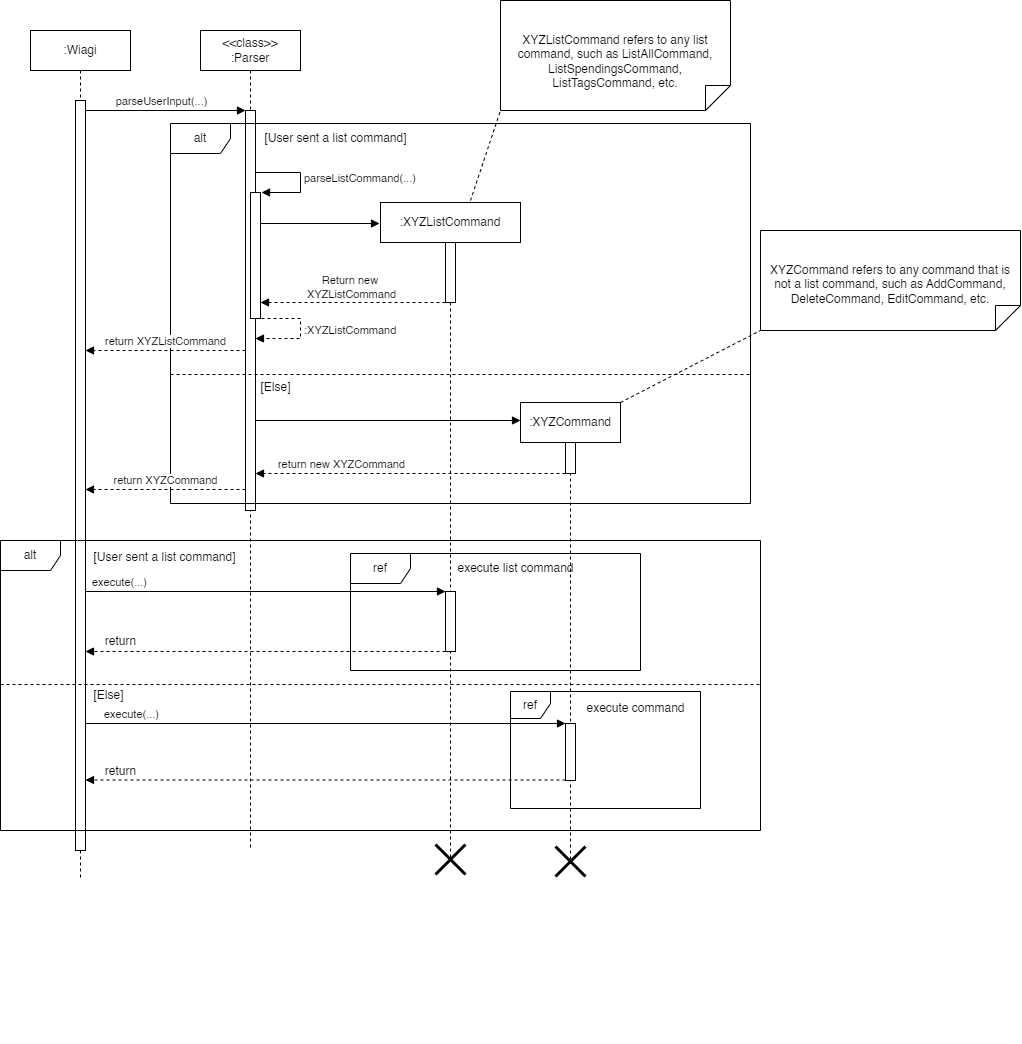

The diagram above was exported from draw.io. Its source (the exported page's mxGraphModel, read from the mxfile embedded in the PNG):
<mxGraphModel dx="1134" dy="867" grid="1" gridSize="10" guides="1" tooltips="1" connect="1" arrows="1" fold="1" page="1" pageScale="1" pageWidth="1100" pageHeight="900" math="0" shadow="0">
  <root>
    <mxCell id="0" />
    <mxCell id="1" parent="0" />
    <mxCell id="aM9ryv3xv72pqoxQDRHE-1" value=":Wiagi" style="shape=umlLifeline;perimeter=lifelinePerimeter;whiteSpace=wrap;html=1;container=0;dropTarget=0;collapsible=0;recursiveResize=0;outlineConnect=0;portConstraint=eastwest;newEdgeStyle={&quot;edgeStyle&quot;:&quot;elbowEdgeStyle&quot;,&quot;elbow&quot;:&quot;vertical&quot;,&quot;curved&quot;:0,&quot;rounded&quot;:0};rounded=0;" parent="1" vertex="1">
      <mxGeometry x="40" y="40" width="100" height="850" as="geometry" />
    </mxCell>
    <mxCell id="aM9ryv3xv72pqoxQDRHE-2" value="" style="html=1;points=[];perimeter=orthogonalPerimeter;outlineConnect=0;targetShapes=umlLifeline;portConstraint=eastwest;newEdgeStyle={&quot;edgeStyle&quot;:&quot;elbowEdgeStyle&quot;,&quot;elbow&quot;:&quot;vertical&quot;,&quot;curved&quot;:0,&quot;rounded&quot;:0};" parent="aM9ryv3xv72pqoxQDRHE-1" vertex="1">
      <mxGeometry x="45" y="70" width="10" height="750" as="geometry" />
    </mxCell>
    <mxCell id="aM9ryv3xv72pqoxQDRHE-7" value="parseUserInput(...)" style="html=1;verticalAlign=bottom;endArrow=block;edgeStyle=elbowEdgeStyle;elbow=vertical;curved=0;rounded=0;" parent="1" target="1ialCVmugB1Czv88WBpj-15" edge="1">
      <mxGeometry x="0.3462" relative="1" as="geometry">
        <mxPoint x="195" y="120" as="sourcePoint" />
        <Array as="points">
          <mxPoint x="95" y="120" />
        </Array>
        <mxPoint x="425" y="120" as="targetPoint" />
        <mxPoint as="offset" />
      </mxGeometry>
    </mxCell>
    <mxCell id="1ialCVmugB1Czv88WBpj-14" value="&lt;div&gt;&amp;lt;&amp;lt;class&amp;gt;&amp;gt;&lt;/div&gt;:Parser" style="shape=umlLifeline;rounded=0;perimeter=lifelinePerimeter;whiteSpace=wrap;html=1;container=0;dropTarget=0;collapsible=0;recursiveResize=0;outlineConnect=0;portConstraint=eastwest;newEdgeStyle={&quot;edgeStyle&quot;:&quot;elbowEdgeStyle&quot;,&quot;elbow&quot;:&quot;vertical&quot;,&quot;curved&quot;:0,&quot;rounded&quot;:0};" parent="1" vertex="1">
      <mxGeometry x="210" y="40" width="100" height="820" as="geometry" />
    </mxCell>
    <mxCell id="1ialCVmugB1Czv88WBpj-15" value="" style="html=1;points=[];perimeter=orthogonalPerimeter;outlineConnect=0;targetShapes=umlLifeline;portConstraint=eastwest;newEdgeStyle={&quot;edgeStyle&quot;:&quot;elbowEdgeStyle&quot;,&quot;elbow&quot;:&quot;vertical&quot;,&quot;curved&quot;:0,&quot;rounded&quot;:0};" parent="1ialCVmugB1Czv88WBpj-14" vertex="1">
      <mxGeometry x="45" y="80" width="10" height="400" as="geometry" />
    </mxCell>
    <mxCell id="VLh5bKRLz8x9KIW3gmQL-4" value="" style="html=1;verticalAlign=bottom;endArrow=block;edgeStyle=elbowEdgeStyle;elbow=vertical;curved=0;rounded=0;" parent="1" edge="1">
      <mxGeometry x="0.3462" relative="1" as="geometry">
        <mxPoint x="195" y="220" as="sourcePoint" />
        <Array as="points" />
        <mxPoint x="195" y="220" as="targetPoint" />
        <mxPoint as="offset" />
      </mxGeometry>
    </mxCell>
    <mxCell id="ckLyhrDvlLfpHV3zjBn--1" value="" style="html=1;points=[[0,0,0,0,5],[0,1,0,0,-5],[1,0,0,0,5],[1,1,0,0,-5]];perimeter=orthogonalPerimeter;outlineConnect=0;targetShapes=umlLifeline;portConstraint=eastwest;newEdgeStyle={&quot;curved&quot;:0,&quot;rounded&quot;:0};" parent="1" vertex="1">
      <mxGeometry x="260" y="202" width="10" height="126" as="geometry" />
    </mxCell>
    <mxCell id="ckLyhrDvlLfpHV3zjBn--2" value="parseListCommand(...)" style="html=1;align=left;spacingLeft=2;endArrow=block;rounded=0;edgeStyle=orthogonalEdgeStyle;curved=0;rounded=0;" parent="1" edge="1">
      <mxGeometry relative="1" as="geometry">
        <mxPoint x="265" y="182" as="sourcePoint" />
        <Array as="points">
          <mxPoint x="310" y="182" />
          <mxPoint x="310" y="202" />
        </Array>
        <mxPoint x="271" y="202" as="targetPoint" />
      </mxGeometry>
    </mxCell>
    <mxCell id="ckLyhrDvlLfpHV3zjBn--3" value=":XYZListCommand" style="html=1;align=left;spacingLeft=2;endArrow=block;rounded=0;edgeStyle=orthogonalEdgeStyle;curved=0;rounded=0;dashed=1;" parent="1" edge="1">
      <mxGeometry relative="1" as="geometry">
        <mxPoint x="271" y="328" as="sourcePoint" />
        <Array as="points">
          <mxPoint x="310" y="328" />
          <mxPoint x="310" y="348" />
        </Array>
        <mxPoint x="265" y="348" as="targetPoint" />
      </mxGeometry>
    </mxCell>
    <mxCell id="ckLyhrDvlLfpHV3zjBn--8" value="" style="html=1;verticalAlign=bottom;endArrow=block;curved=0;rounded=0;" parent="1" edge="1">
      <mxGeometry width="80" relative="1" as="geometry">
        <mxPoint x="270" y="233" as="sourcePoint" />
        <mxPoint x="389" y="233" as="targetPoint" />
      </mxGeometry>
    </mxCell>
    <mxCell id="ckLyhrDvlLfpHV3zjBn--4" value=":XYZListCommand" style="shape=umlLifeline;perimeter=lifelinePerimeter;whiteSpace=wrap;html=1;container=1;dropTarget=0;collapsible=0;recursiveResize=0;outlineConnect=0;portConstraint=eastwest;newEdgeStyle={&quot;curved&quot;:0,&quot;rounded&quot;:0};rounded=0;" parent="1" vertex="1">
      <mxGeometry x="390" y="212" width="140" height="658" as="geometry" />
    </mxCell>
    <mxCell id="ckLyhrDvlLfpHV3zjBn--5" value="" style="html=1;points=[[0,0,0,0,5],[0,1,0,0,-5],[1,0,0,0,5],[1,1,0,0,-5]];perimeter=orthogonalPerimeter;outlineConnect=0;targetShapes=umlLifeline;portConstraint=eastwest;newEdgeStyle={&quot;curved&quot;:0,&quot;rounded&quot;:0};" parent="ckLyhrDvlLfpHV3zjBn--4" vertex="1">
      <mxGeometry x="65" y="40" width="10" height="60" as="geometry" />
    </mxCell>
    <mxCell id="ckLyhrDvlLfpHV3zjBn--13" value="" style="html=1;points=[[0,0,0,0,5],[0,1,0,0,-5],[1,0,0,0,5],[1,1,0,0,-5]];perimeter=orthogonalPerimeter;outlineConnect=0;targetShapes=umlLifeline;portConstraint=eastwest;newEdgeStyle={&quot;curved&quot;:0,&quot;rounded&quot;:0};" parent="ckLyhrDvlLfpHV3zjBn--4" vertex="1">
      <mxGeometry x="65" y="389" width="10" height="60" as="geometry" />
    </mxCell>
    <mxCell id="ckLyhrDvlLfpHV3zjBn--9" value="" style="html=1;verticalAlign=bottom;endArrow=block;curved=0;rounded=0;dashed=1;" parent="1" edge="1">
      <mxGeometry width="80" relative="1" as="geometry">
        <mxPoint x="455" y="312" as="sourcePoint" />
        <mxPoint x="270" y="312" as="targetPoint" />
      </mxGeometry>
    </mxCell>
    <mxCell id="ckLyhrDvlLfpHV3zjBn--10" value="Return new&amp;nbsp;&lt;div&gt;XYZListCommand&lt;/div&gt;" style="edgeLabel;html=1;align=center;verticalAlign=middle;resizable=0;points=[];" parent="ckLyhrDvlLfpHV3zjBn--9" vertex="1" connectable="0">
      <mxGeometry x="0.5166" y="-2" relative="1" as="geometry">
        <mxPoint x="45" y="-14" as="offset" />
      </mxGeometry>
    </mxCell>
    <mxCell id="ckLyhrDvlLfpHV3zjBn--12" value="execute(...)" style="html=1;verticalAlign=bottom;endArrow=block;curved=0;rounded=0;" parent="1" edge="1">
      <mxGeometry x="-0.808" width="80" relative="1" as="geometry">
        <mxPoint x="95" y="601.0000000000001" as="sourcePoint" />
        <mxPoint x="455" y="601.0000000000001" as="targetPoint" />
        <mxPoint as="offset" />
      </mxGeometry>
    </mxCell>
    <mxCell id="ckLyhrDvlLfpHV3zjBn--83" value="" style="html=1;verticalAlign=bottom;endArrow=block;curved=0;rounded=0;exitX=0;exitY=1;exitDx=0;exitDy=-5;exitPerimeter=0;dashed=1;" parent="1" edge="1">
      <mxGeometry x="0.3611" width="80" relative="1" as="geometry">
        <mxPoint x="455" y="661" as="sourcePoint" />
        <mxPoint x="95" y="661" as="targetPoint" />
        <mxPoint as="offset" />
      </mxGeometry>
    </mxCell>
    <mxCell id="WHbYDqlN71XQacUm0mTV-1" value="return" style="edgeLabel;html=1;align=center;verticalAlign=middle;resizable=0;points=[];fontSize=12;" vertex="1" connectable="0" parent="ckLyhrDvlLfpHV3zjBn--83">
      <mxGeometry x="0.4907" y="-2" relative="1" as="geometry">
        <mxPoint x="-57" y="-9" as="offset" />
      </mxGeometry>
    </mxCell>
    <mxCell id="NoPfLGf-hVdP6wL_0lK0-2" value="[User sent a list command]" style="text;html=1;align=center;verticalAlign=middle;resizable=0;points=[];autosize=1;strokeColor=none;fillColor=none;" parent="1" vertex="1">
      <mxGeometry x="260" y="133" width="170" height="30" as="geometry" />
    </mxCell>
    <mxCell id="NoPfLGf-hVdP6wL_0lK0-4" value="" style="group" parent="1" vertex="1" connectable="0">
      <mxGeometry x="180" y="133" width="580" height="920" as="geometry" />
    </mxCell>
    <mxCell id="NoPfLGf-hVdP6wL_0lK0-1" value="alt" style="shape=umlFrame;whiteSpace=wrap;html=1;pointerEvents=0;" parent="NoPfLGf-hVdP6wL_0lK0-4" vertex="1">
      <mxGeometry width="580" height="380" as="geometry" />
    </mxCell>
    <mxCell id="NoPfLGf-hVdP6wL_0lK0-3" value="" style="line;strokeWidth=1;fillColor=none;align=left;verticalAlign=middle;spacingTop=-1;spacingLeft=3;spacingRight=3;rotatable=0;labelPosition=right;points=[];portConstraint=eastwest;strokeColor=default;dashed=1;" parent="NoPfLGf-hVdP6wL_0lK0-4" vertex="1">
      <mxGeometry y="247" width="580" height="8" as="geometry" />
    </mxCell>
    <mxCell id="NoPfLGf-hVdP6wL_0lK0-5" value="[Else]" style="text;html=1;align=center;verticalAlign=middle;resizable=0;points=[];autosize=1;strokeColor=none;fillColor=none;" parent="NoPfLGf-hVdP6wL_0lK0-4" vertex="1">
      <mxGeometry x="79.9954054054054" y="249" width="50" height="30" as="geometry" />
    </mxCell>
    <mxCell id="NoPfLGf-hVdP6wL_0lK0-10" value="return XYZCommand" style="html=1;verticalAlign=bottom;endArrow=block;curved=0;rounded=0;strokeColor=default;dashed=1;" parent="NoPfLGf-hVdP6wL_0lK0-4" edge="1">
      <mxGeometry width="80" relative="1" as="geometry">
        <mxPoint x="75" y="366" as="sourcePoint" />
        <mxPoint x="-85" y="366" as="targetPoint" />
      </mxGeometry>
    </mxCell>
    <mxCell id="NoPfLGf-hVdP6wL_0lK0-11" value=":XYZCommand" style="shape=umlLifeline;perimeter=lifelinePerimeter;whiteSpace=wrap;html=1;container=1;dropTarget=0;collapsible=0;recursiveResize=0;outlineConnect=0;portConstraint=eastwest;newEdgeStyle={&quot;curved&quot;:0,&quot;rounded&quot;:0};" parent="NoPfLGf-hVdP6wL_0lK0-4" vertex="1">
      <mxGeometry x="350" y="279" width="100" height="461" as="geometry" />
    </mxCell>
    <mxCell id="NoPfLGf-hVdP6wL_0lK0-12" value="" style="html=1;points=[[0,0,0,0,5],[0,1,0,0,-5],[1,0,0,0,5],[1,1,0,0,-5]];perimeter=orthogonalPerimeter;outlineConnect=0;targetShapes=umlLifeline;portConstraint=eastwest;newEdgeStyle={&quot;curved&quot;:0,&quot;rounded&quot;:0};" parent="NoPfLGf-hVdP6wL_0lK0-4" vertex="1">
      <mxGeometry x="395" y="319" width="10" height="31" as="geometry" />
    </mxCell>
    <mxCell id="NoPfLGf-hVdP6wL_0lK0-13" value="" style="html=1;verticalAlign=bottom;endArrow=block;curved=0;rounded=0;" parent="NoPfLGf-hVdP6wL_0lK0-4" source="1ialCVmugB1Czv88WBpj-15" edge="1">
      <mxGeometry width="80" relative="1" as="geometry">
        <mxPoint x="120" y="297" as="sourcePoint" />
        <mxPoint x="350" y="297" as="targetPoint" />
      </mxGeometry>
    </mxCell>
    <mxCell id="NoPfLGf-hVdP6wL_0lK0-17" value="" style="html=1;points=[[0,0,0,0,5],[0,1,0,0,-5],[1,0,0,0,5],[1,1,0,0,-5]];perimeter=orthogonalPerimeter;outlineConnect=0;targetShapes=umlLifeline;portConstraint=eastwest;newEdgeStyle={&quot;curved&quot;:0,&quot;rounded&quot;:0};" parent="NoPfLGf-hVdP6wL_0lK0-4" vertex="1">
      <mxGeometry x="395" y="600" width="10" height="57" as="geometry" />
    </mxCell>
    <mxCell id="NoPfLGf-hVdP6wL_0lK0-19" value="[Else]" style="text;html=1;align=center;verticalAlign=middle;resizable=0;points=[];autosize=1;strokeColor=none;fillColor=none;" parent="NoPfLGf-hVdP6wL_0lK0-4" vertex="1">
      <mxGeometry x="-87" y="557" width="50" height="30" as="geometry" />
    </mxCell>
    <mxCell id="NoPfLGf-hVdP6wL_0lK0-22" value="" style="shape=umlDestroy;whiteSpace=wrap;html=1;strokeWidth=3;targetShapes=umlLifeline;" parent="NoPfLGf-hVdP6wL_0lK0-4" vertex="1">
      <mxGeometry x="265" y="721" width="30" height="30" as="geometry" />
    </mxCell>
    <mxCell id="NoPfLGf-hVdP6wL_0lK0-23" value="" style="shape=umlDestroy;whiteSpace=wrap;html=1;strokeWidth=3;targetShapes=umlLifeline;" parent="NoPfLGf-hVdP6wL_0lK0-4" vertex="1">
      <mxGeometry x="385" y="723" width="30" height="30" as="geometry" />
    </mxCell>
    <mxCell id="NoPfLGf-hVdP6wL_0lK0-24" value="ref" style="shape=umlFrame;whiteSpace=wrap;html=1;pointerEvents=0;" parent="NoPfLGf-hVdP6wL_0lK0-4" vertex="1">
      <mxGeometry x="180" y="430" width="290" height="117" as="geometry" />
    </mxCell>
    <mxCell id="NoPfLGf-hVdP6wL_0lK0-25" value="execute list command" style="text;html=1;align=center;verticalAlign=middle;resizable=0;points=[];autosize=1;strokeColor=none;fillColor=none;" parent="NoPfLGf-hVdP6wL_0lK0-4" vertex="1">
      <mxGeometry x="275" y="430" width="140" height="30" as="geometry" />
    </mxCell>
    <mxCell id="NoPfLGf-hVdP6wL_0lK0-26" value="ref" style="shape=umlFrame;whiteSpace=wrap;html=1;pointerEvents=0;width=40;height=27;" parent="NoPfLGf-hVdP6wL_0lK0-4" vertex="1">
      <mxGeometry x="340" y="568" width="190" height="117" as="geometry" />
    </mxCell>
    <mxCell id="NoPfLGf-hVdP6wL_0lK0-27" value="execute command" style="text;html=1;align=center;verticalAlign=middle;resizable=0;points=[];autosize=1;strokeColor=none;fillColor=none;" parent="NoPfLGf-hVdP6wL_0lK0-4" vertex="1">
      <mxGeometry x="405" y="570" width="120" height="30" as="geometry" />
    </mxCell>
    <mxCell id="aM9ryv3xv72pqoxQDRHE-8" value="return XYZListCommand" style="html=1;verticalAlign=bottom;endArrow=block;dashed=1;edgeStyle=elbowEdgeStyle;elbow=vertical;curved=0;rounded=0;endFill=1;" parent="1" edge="1">
      <mxGeometry relative="1" as="geometry">
        <mxPoint x="95" y="360" as="targetPoint" />
        <Array as="points">
          <mxPoint x="195" y="360" />
        </Array>
        <mxPoint x="255" y="360" as="sourcePoint" />
      </mxGeometry>
    </mxCell>
    <mxCell id="NoPfLGf-hVdP6wL_0lK0-14" value="return new XYZCommand" style="html=1;verticalAlign=bottom;endArrow=block;curved=0;rounded=0;dashed=1;" parent="1" edge="1">
      <mxGeometry x="0.4516" width="80" relative="1" as="geometry">
        <mxPoint x="575" y="483" as="sourcePoint" />
        <mxPoint x="265" y="483" as="targetPoint" />
        <mxPoint as="offset" />
      </mxGeometry>
    </mxCell>
    <mxCell id="NoPfLGf-hVdP6wL_0lK0-15" value="alt" style="shape=umlFrame;whiteSpace=wrap;html=1;pointerEvents=0;" parent="1" vertex="1">
      <mxGeometry x="10" y="550" width="760" height="290" as="geometry" />
    </mxCell>
    <mxCell id="NoPfLGf-hVdP6wL_0lK0-16" value="[User sent a list command]" style="text;html=1;align=center;verticalAlign=middle;resizable=0;points=[];autosize=1;strokeColor=none;fillColor=none;" parent="1" vertex="1">
      <mxGeometry x="89" y="552" width="170" height="30" as="geometry" />
    </mxCell>
    <mxCell id="NoPfLGf-hVdP6wL_0lK0-18" value="" style="line;strokeWidth=1;fillColor=none;align=left;verticalAlign=middle;spacingTop=-1;spacingLeft=3;spacingRight=3;rotatable=0;labelPosition=right;points=[];portConstraint=eastwest;strokeColor=inherit;dashed=1;" parent="1" vertex="1">
      <mxGeometry x="10" y="690" width="760" height="8" as="geometry" />
    </mxCell>
    <mxCell id="NoPfLGf-hVdP6wL_0lK0-20" value="execute(...)" style="html=1;verticalAlign=bottom;endArrow=block;curved=0;rounded=0;" parent="1" source="aM9ryv3xv72pqoxQDRHE-2" target="NoPfLGf-hVdP6wL_0lK0-17" edge="1">
      <mxGeometry x="-0.808" width="80" relative="1" as="geometry">
        <mxPoint x="210" y="733.0000000000001" as="sourcePoint" />
        <mxPoint x="570" y="733.0000000000001" as="targetPoint" />
        <mxPoint as="offset" />
      </mxGeometry>
    </mxCell>
    <mxCell id="NoPfLGf-hVdP6wL_0lK0-21" value="" style="html=1;verticalAlign=bottom;endArrow=block;curved=0;rounded=0;dashed=1;" parent="1" edge="1">
      <mxGeometry x="0.3611" width="80" relative="1" as="geometry">
        <mxPoint x="575" y="789.5000000000002" as="sourcePoint" />
        <mxPoint x="95" y="789.5000000000002" as="targetPoint" />
        <mxPoint as="offset" />
      </mxGeometry>
    </mxCell>
    <mxCell id="WHbYDqlN71XQacUm0mTV-2" value="return" style="edgeLabel;html=1;align=center;verticalAlign=middle;resizable=0;points=[];fontSize=12;" vertex="1" connectable="0" parent="NoPfLGf-hVdP6wL_0lK0-21">
      <mxGeometry x="0.6639" y="1" relative="1" as="geometry">
        <mxPoint x="-46" y="-10" as="offset" />
      </mxGeometry>
    </mxCell>
    <mxCell id="NoPfLGf-hVdP6wL_0lK0-28" value="XYZListCommand refers to any list command, such as ListAllCommand, ListSpendingsCommand, ListTagsCommand, etc." style="shape=note2;boundedLbl=1;whiteSpace=wrap;html=1;size=25;verticalAlign=top;align=center;flipV=1;" parent="1" vertex="1">
      <mxGeometry x="510" y="10" width="230" height="110" as="geometry" />
    </mxCell>
    <mxCell id="NoPfLGf-hVdP6wL_0lK0-30" value="" style="endArrow=none;startArrow=none;endFill=0;startFill=0;endSize=8;html=1;verticalAlign=bottom;dashed=1;labelBackgroundColor=none;rounded=0;entryX=0;entryY=0;entryDx=0;entryDy=0;entryPerimeter=0;" parent="1" target="NoPfLGf-hVdP6wL_0lK0-28" edge="1">
      <mxGeometry width="160" relative="1" as="geometry">
        <mxPoint x="480" y="210" as="sourcePoint" />
        <mxPoint x="470" y="60" as="targetPoint" />
      </mxGeometry>
    </mxCell>
    <mxCell id="NoPfLGf-hVdP6wL_0lK0-31" value="XYZCommand refers to any command that is not a list command, such as AddCommand, DeleteCommand, EditCommand, etc." style="shape=note2;boundedLbl=1;whiteSpace=wrap;html=1;size=25;verticalAlign=top;align=center;flipV=1;" parent="1" vertex="1">
      <mxGeometry x="770" y="240" width="260" height="100" as="geometry" />
    </mxCell>
    <mxCell id="NoPfLGf-hVdP6wL_0lK0-32" value="" style="endArrow=none;startArrow=none;endFill=0;startFill=0;endSize=8;html=1;verticalAlign=bottom;dashed=1;labelBackgroundColor=none;rounded=0;entryX=0;entryY=0;entryDx=0;entryDy=0;entryPerimeter=0;" parent="1" target="NoPfLGf-hVdP6wL_0lK0-31" edge="1">
      <mxGeometry width="160" relative="1" as="geometry">
        <mxPoint x="630" y="412" as="sourcePoint" />
        <mxPoint x="800" y="320" as="targetPoint" />
      </mxGeometry>
    </mxCell>
  </root>
</mxGraphModel>